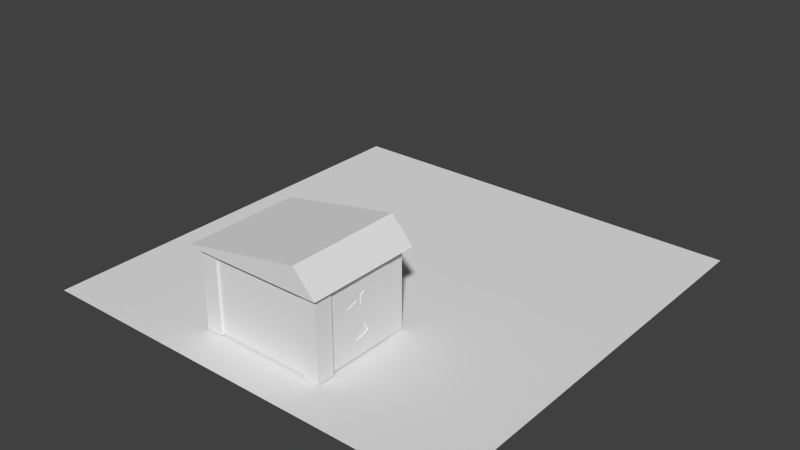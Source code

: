# Source: Architect_House.blend  (saved by Blender 2.79.0; exported with 4.5.12 LTS)
import bpy
from mathutils import Matrix  # noqa: F401  (used for matrix-valued properties, if any)

bpy.ops.wm.read_factory_settings(use_empty=True)
scene = bpy.context.scene
scene.name = 'Scene'

# ---- collections
col_collection_1 = bpy.data.collections.new('Collection 1'); scene.collection.children.link(col_collection_1)

# ---- world
world_world = bpy.data.worlds.new('World'); scene.world = world_world
world_world.color = (0.05088, 0.05088, 0.05088)
world_world.use_sun_shadow = False
world_world.sun_shadow_jitter_overblur = 0.0
world_world.cycles.sampling_method = 'NONE'
world_world.cycles.sample_map_resolution = 256

# ---- meshes
me_plane = bpy.data.meshes.new('Plane')
me_plane.from_pydata([(-2.116, -1.819, -0.009257), (2.327, -1.819, -0.009257), (-2.116, 2.624, -0.009257), (2.327, 2.624, -0.009257), (-0.5695, -0.5212, 0.001261), (-0.5695, -0.5212, 0.8184), (-0.5695, -0.3216, 0.001261), (-0.5695, -0.3216, 0.8184), (-0.4233, -0.5212, 0.001261), (-0.4233, -0.5212, 0.8184), (-0.4233, -0.3216, 0.001261), (-0.4233, -0.3216, 0.8184), (-0.5404, -1.227, 0.01044), (-0.5404, -1.227, 0.8217), (-0.5404, -0.5162, 0.01044), (-0.5404, -0.5162, 0.8217), (-0.4689, -1.227, 0.01044), (-0.4689, -1.227, 0.8217), (-0.4689, -0.5162, 0.01044), (-0.4689, -0.5162, 0.8217), (-0.5604, -1.415, 0.001261), (-0.5604, -1.415, 0.8184), (-0.5604, -1.234, 0.001261), (-0.5604, -1.234, 0.8184), (-0.3888, -1.415, 0.001261), (-0.3888, -1.415, 0.8184), (-0.3888, -1.234, 0.001261), (-0.3888, -1.234, 0.8184), (0.5836, -0.5212, 0.001261), (0.5836, -0.5212, 0.8184), (0.5836, -0.3216, 0.001261), (0.5836, -0.3216, 0.8184), (0.7299, -0.5212, 0.001261), (0.7299, -0.5212, 0.8184), (0.7299, -0.3216, 0.001261), (0.7299, -0.3216, 0.8184), (0.6692, -1.227, 0.01044), (0.6692, -1.227, 0.8217), (0.6692, -0.5162, 0.01044), (0.6692, -0.5162, 0.8217), (0.7407, -1.227, 0.01044), (0.7407, -1.227, 0.8217), (0.7407, -0.5162, 0.01044), (0.7407, -0.5162, 0.8217), (0.5927, -1.415, 0.001261), (0.5927, -1.415, 0.8184), (0.5927, -1.234, 0.001261), (0.5927, -1.234, 0.8184), (0.7643, -1.415, 0.001261), (0.7643, -1.415, 0.8184), (0.7643, -1.234, 0.001261), (0.7643, -1.234, 0.8184), (0.5835, -0.4118, 0.01044), (0.5835, -0.4118, 0.8217), (-0.4225, -0.4118, 0.01044), (-0.4225, -0.4118, 0.8217), (0.5835, -0.3403, 0.01044), (0.5835, -0.3403, 0.8217), (-0.4225, -0.3403, 0.01044), (-0.4225, -0.3403, 0.8217), (0.5942, -1.392, 0.01044), (0.5942, -1.392, 0.8217), (-0.3923, -1.392, 0.01044), (-0.3923, -1.392, 0.8217), (0.5942, -1.321, 0.01044), (0.5942, -1.321, 0.8217), (-0.3923, -1.321, 0.01044), (-0.3923, -1.321, 0.8217), (-0.633, -1.463, 0.8141), (-0.633, -1.463, 0.8386), (-0.633, -0.2715, 0.8141), (-0.633, -0.2715, 0.8386), (0.8038, -1.463, 0.8141), (0.5808, -1.463, 1.063), (0.8038, -0.2715, 0.8141), (0.5808, -0.2715, 1.063), (0.5835, -0.3403, 0.5327), (0.2725, -0.3403, 0.8217), (0.282, -0.3403, 0.5392), (0.1189, -0.3403, 0.01044), (-0.1162, -0.3403, 0.01044), (-0.09853, -0.3403, 0.3115), (0.1151, -0.3403, 0.314), (0.2725, -0.3576, 0.8217), (0.5835, -0.3576, 0.8217), (0.5835, -0.3576, 0.5327), (0.282, -0.3576, 0.5392), (0.1189, -0.346, 0.01044), (-0.1162, -0.346, 0.01044), (-0.09853, -0.346, 0.3115), (0.1151, -0.346, 0.314), (0.7422, -0.9221, 0.6513), (0.7407, -0.9113, 0.6541), (0.7407, -0.8738, 0.6194), (0.7407, -0.8181, 0.6268), (0.7407, -0.8151, 0.6195), (0.7407, -0.86, 0.5869), (0.7407, -0.8594, 0.5193), (0.7407, -0.8669, 0.5104), (0.7407, -0.9106, 0.5539), (0.7407, -1.031, 0.5193), (0.7407, -1.04, 0.5274), (0.7407, -0.9358, 0.6029), (0.7348, -0.9222, 0.6513), (0.7334, -0.9113, 0.6541), (0.7334, -0.8739, 0.6194), (0.7334, -0.8182, 0.6268), (0.7334, -0.8151, 0.6195), (0.7334, -0.86, 0.5869), (0.7334, -0.8595, 0.5193), (0.7334, -0.867, 0.5105), (0.7334, -0.9107, 0.5539), (0.7334, -1.031, 0.5193), (0.7334, -1.04, 0.5274), (0.7334, -0.9359, 0.603), (0.7407, -0.9659, 0.2592), (0.7407, -0.8194, 0.3149), (0.7407, -0.777, 0.214), (0.7407, -0.9263, 0.1682), (0.7313, -0.9659, 0.2592), (0.7313, -0.8194, 0.3149), (0.7313, -0.777, 0.214), (0.7313, -0.9263, 0.1682)], [], [(0, 1, 3, 2), (4, 5, 7, 6), (6, 7, 11, 10), (10, 11, 9, 8), (8, 9, 5, 4), (6, 10, 8, 4), (11, 7, 5, 9), (12, 13, 15, 14), (14, 15, 19, 18), (18, 19, 17, 16), (16, 17, 13, 12), (14, 18, 16, 12), (19, 15, 13, 17), (20, 21, 23, 22), (22, 23, 27, 26), (26, 27, 25, 24), (24, 25, 21, 20), (22, 26, 24, 20), (27, 23, 21, 25), (28, 29, 31, 30), (30, 31, 35, 34), (34, 35, 33, 32), (32, 33, 29, 28), (30, 34, 32, 28), (35, 31, 29, 33), (36, 37, 39, 38), (38, 39, 43, 42), (42, 117, 118, 115, 40), (40, 41, 37, 36), (38, 42, 40, 36), (43, 39, 37, 41), (44, 45, 47, 46), (46, 47, 51, 50), (50, 51, 49, 48), (48, 49, 45, 44), (46, 50, 48, 44), (51, 47, 45, 49), (52, 53, 55, 54), (54, 55, 59, 58), (58, 59, 77, 78, 76, 56, 79, 82, 81, 80), (56, 76, 57, 53, 52), (54, 58, 80, 79, 56, 52), (59, 55, 53, 57, 77), (60, 61, 63, 62), (62, 63, 67, 66), (66, 67, 65, 64), (64, 65, 61, 60), (62, 66, 64, 60), (67, 63, 61, 65), (68, 69, 71, 70), (70, 71, 75, 74), (74, 75, 73, 72), (72, 73, 69, 68), (70, 74, 72, 68), (75, 71, 69, 73), (77, 57, 84, 83), (81, 82, 90, 89), (85, 86, 83, 84), (78, 77, 83, 86), (76, 78, 86, 85), (57, 76, 85, 84), (88, 89, 90, 87), (79, 80, 88, 87), (82, 79, 87, 90), (80, 81, 89, 88), (106, 105, 104, 103, 114, 113, 112, 111, 110, 109, 108, 107), (41, 101, 102, 91, 92, 93, 94, 95, 43), (92, 91, 103, 104), (99, 98, 110, 111), (96, 95, 107, 108), (91, 102, 114, 103), (93, 92, 104, 105), (100, 99, 111, 112), (97, 96, 108, 109), (94, 93, 105, 106), (101, 100, 112, 113), (98, 97, 109, 110), (95, 94, 106, 107), (102, 101, 113, 114), (40, 115, 116, 117, 42, 43, 95, 96, 97, 98, 99, 100, 101, 41), (116, 115, 119, 120), (120, 119, 122, 121), (115, 118, 122, 119), (117, 116, 120, 121), (118, 117, 121, 122)])
_uv = me_plane.uv_layers.new(name='UVMap')
_uv.uv.foreach_set('vector', [0.005164, 0.3963, 0.02292, 0.3963, 0.02292, 0.414, 0.005164, 0.414, 0.01612, 0.4747, 0.01612, 0.442, 0.00815, 0.442, 0.00815, 0.4747, 0.03616, 0.4728, 0.03616, 0.4401, 0.03032, 0.4401, 0.03032, 0.4728, 0.4838, 0.2861, 0.4838, 0.2535, 0.4917, 0.2535, 0.4917, 0.2861, 0.4995, 0.2861, 0.4995, 0.2535, 0.5053, 0.2535, 0.5053, 0.2861, 0.4923, 0.2419, 0.4865, 0.2419, 0.4865, 0.2499, 0.4923, 0.2499, 0.4853, 0.1251, 0.4912, 0.1251, 0.4912, 0.1331, 0.4853, 0.1331, 0.2305, 0.4661, 0.2305, 0.453, 0.219, 0.453, 0.219, 0.4661, 0.2714, 0.3337, 0.2714, 0.3013, 0.2685, 0.3013, 0.2685, 0.3337, 0.4677, 0.2315, 0.4677, 0.1991, 0.4961, 0.1991, 0.4961, 0.2315, 0.2654, 0.3337, 0.2654, 0.3013, 0.2682, 0.3013, 0.2682, 0.3337, 0.298, 0.3013, 0.2952, 0.3013, 0.2952, 0.3297, 0.298, 0.3297, 0.2872, 0.3013, 0.2901, 0.3013, 0.2901, 0.3297, 0.2872, 0.3297, 0.03933, 0.4717, 0.03933, 0.439, 0.03211, 0.439, 0.03211, 0.4717, 0.4988, 0.319, 0.4988, 0.2864, 0.492, 0.2864, 0.492, 0.319, 0.3633, 0.3224, 0.3633, 0.2898, 0.3705, 0.2898, 0.3705, 0.3224, 0.00854, 0.474, 0.00854, 0.4414, 0.01539, 0.4414, 0.01539, 0.474, 0.4804, 0.3111, 0.4735, 0.3111, 0.4735, 0.3183, 0.4804, 0.3183, 0.4822, 0.2317, 0.4891, 0.2317, 0.4891, 0.2389, 0.4822, 0.2389, 0.4933, 0.1084, 0.4933, 0.07577, 0.4853, 0.07577, 0.4853, 0.1084, 0.02195, 0.474, 0.02195, 0.4414, 0.01611, 0.4414, 0.01611, 0.474, 0.005617, 0.4749, 0.005617, 0.4423, 0.01359, 0.4423, 0.01359, 0.4749, 0.5007, 0.1084, 0.5007, 0.07577, 0.5065, 0.07577, 0.5065, 0.1084, 0.4912, 0.1087, 0.4853, 0.1087, 0.4853, 0.1166, 0.4912, 0.1166, 0.4853, 0.1169, 0.4912, 0.1169, 0.4912, 0.1249, 0.4853, 0.1249, 0.363, 0.3222, 0.363, 0.2898, 0.3346, 0.2898, 0.3346, 0.3222, 0.2745, 0.3337, 0.2745, 0.3013, 0.2716, 0.3013, 0.2716, 0.3337, 0.2196, 0.4666, 0.2239, 0.4634, 0.2262, 0.4641, 0.2269, 0.4627, 0.2309, 0.4666, 0.2747, 0.3337, 0.2747, 0.3013, 0.2776, 0.3013, 0.2776, 0.3337, 0.4339, 0.3188, 0.4339, 0.3217, 0.4623, 0.3217, 0.4623, 0.3188, 0.4273, 0.251, 0.4273, 0.2482, 0.4557, 0.2482, 0.4557, 0.251, 0.378, 0.3224, 0.378, 0.2898, 0.3708, 0.2898, 0.3708, 0.3224, 0.5032, 0.2319, 0.5032, 0.1993, 0.4964, 0.1993, 0.4964, 0.2319, 0.02149, 0.4716, 0.02149, 0.439, 0.02871, 0.439, 0.02871, 0.4716, 0.01543, 0.4765, 0.01543, 0.4439, 0.02228, 0.4439, 0.02228, 0.4765, 0.482, 0.2317, 0.4751, 0.2317, 0.4751, 0.2389, 0.482, 0.2389, 0.4793, 0.2419, 0.4862, 0.2419, 0.4862, 0.2492, 0.4793, 0.2492, 0.4273, 0.2315, 0.4273, 0.1991, 0.4675, 0.1991, 0.4675, 0.2315, 0.2651, 0.3337, 0.2651, 0.3013, 0.2623, 0.3013, 0.2623, 0.3337, 0.2357, 0.4678, 0.2357, 0.4512, 0.2214, 0.4512, 0.2213, 0.4569, 0.2151, 0.4571, 0.2151, 0.4678, 0.2246, 0.4678, 0.2247, 0.4616, 0.229, 0.4616, 0.2294, 0.4678, 0.09732, 0.4478, 0.09732, 0.4589, 0.09732, 0.4651, 0.09579, 0.4651, 0.09579, 0.4478, 0.5063, 0.1664, 0.5035, 0.1664, 0.5035, 0.1786, 0.5035, 0.188, 0.5035, 0.2066, 0.5063, 0.2066, 0.5035, 0.2068, 0.5063, 0.2068, 0.5063, 0.247, 0.5035, 0.247, 0.5035, 0.2346, 0.2347, 0.451, 0.2347, 0.4677, 0.2144, 0.4677, 0.2144, 0.451, 0.2838, 0.3337, 0.2838, 0.3013, 0.281, 0.3013, 0.281, 0.3337, 0.4733, 0.2859, 0.4733, 0.2535, 0.4339, 0.2535, 0.4339, 0.2859, 0.2779, 0.3337, 0.2779, 0.3013, 0.2807, 0.3013, 0.2807, 0.3337, 0.4667, 0.2479, 0.4667, 0.2451, 0.4273, 0.2451, 0.4273, 0.2479, 0.4667, 0.2419, 0.4667, 0.2448, 0.4273, 0.2448, 0.4273, 0.2419, 0.4749, 0.2532, 0.4749, 0.2522, 0.4273, 0.2522, 0.4273, 0.2532, 0.2653, 0.5964, 0.265, 0.5964, 0.2624, 0.6103, 0.2653, 0.6128, 0.2579, 0.6096, 0.2579, 0.5996, 0.2747, 0.5996, 0.2747, 0.6096, 0.27, 0.6318, 0.2637, 0.6261, 0.2694, 0.5952, 0.27, 0.5952, 0.4273, 0.07577, 0.4273, 0.1331, 0.4749, 0.1331, 0.4749, 0.07577, 0.2759, 0.6102, 0.2625, 0.6102, 0.2625, 0.597, 0.2759, 0.597, 0.5035, 0.2346, 0.5035, 0.247, 0.5042, 0.247, 0.5042, 0.2346, 0.1058, 0.4544, 0.09097, 0.4544, 0.09097, 0.4563, 0.1058, 0.4563, 0.02799, 0.4553, 0.01595, 0.4556, 0.01557, 0.4669, 0.02799, 0.4669, 0.1009, 0.4617, 0.1009, 0.4527, 0.1015, 0.4527, 0.1015, 0.4617, 0.08461, 0.4545, 0.1068, 0.4545, 0.1068, 0.4558, 0.08461, 0.4558, 0.2841, 0.3013, 0.2841, 0.3129, 0.2848, 0.3129, 0.2848, 0.3013, 0.02256, 0.4559, 0.01054, 0.4566, 0.01044, 0.4652, 0.02256, 0.4653, 0.5035, 0.188, 0.5035, 0.1786, 0.5046, 0.1786, 0.5046, 0.188, 0.09984, 0.4507, 0.09984, 0.467, 0.1013, 0.467, 0.1013, 0.4507, 0.0939, 0.4625, 0.0939, 0.4498, 0.09505, 0.4498, 0.09505, 0.4625, 0.09294, 0.4548, 0.09381, 0.4554, 0.09416, 0.4545, 0.09488, 0.4549, 0.09479, 0.4557, 0.09671, 0.4564, 0.0963, 0.4572, 0.0944, 0.4564, 0.09404, 0.4573, 0.09325, 0.457, 0.0936, 0.4559, 0.09276, 0.4554, 0.2309, 0.4538, 0.2293, 0.458, 0.2273, 0.4572, 0.2274, 0.4565, 0.2267, 0.456, 0.2264, 0.457, 0.2255, 0.4563, 0.2253, 0.457, 0.2196, 0.4538, 0.2267, 0.456, 0.2274, 0.4565, 0.2274, 0.4565, 0.2267, 0.456, 0.2269, 0.458, 0.2266, 0.4589, 0.2266, 0.4589, 0.2269, 0.458, 0.2261, 0.4575, 0.2253, 0.457, 0.2253, 0.457, 0.2261, 0.4575, 0.2274, 0.4565, 0.2273, 0.4572, 0.2273, 0.4572, 0.2274, 0.4565, 0.2264, 0.457, 0.2267, 0.456, 0.2267, 0.456, 0.2264, 0.457, 0.2288, 0.4588, 0.2269, 0.458, 0.2269, 0.458, 0.2288, 0.4588, 0.2258, 0.4586, 0.2261, 0.4575, 0.2261, 0.4575, 0.2258, 0.4586, 0.2255, 0.4563, 0.2264, 0.457, 0.2264, 0.457, 0.2255, 0.4563, 0.2293, 0.458, 0.2288, 0.4588, 0.2288, 0.4588, 0.2293, 0.458, 0.2266, 0.4589, 0.2258, 0.4586, 0.2258, 0.4586, 0.2266, 0.4589, 0.2253, 0.457, 0.2255, 0.4563, 0.2255, 0.4563, 0.2253, 0.457, 0.2273, 0.4572, 0.2293, 0.458, 0.2293, 0.458, 0.2273, 0.4572, 0.2309, 0.4666, 0.2269, 0.4627, 0.2247, 0.4618, 0.2239, 0.4634, 0.2196, 0.4666, 0.2196, 0.4538, 0.2253, 0.457, 0.2261, 0.4575, 0.2258, 0.4586, 0.2266, 0.4589, 0.2269, 0.458, 0.2288, 0.4588, 0.2293, 0.458, 0.2309, 0.4538, 0.2247, 0.4618, 0.2269, 0.4627, 0.2269, 0.4627, 0.2247, 0.4618, 0.1556, 0.4404, 0.1579, 0.4412, 0.1572, 0.4427, 0.1548, 0.442, 0.2269, 0.4627, 0.2262, 0.4641, 0.2262, 0.4641, 0.2269, 0.4627, 0.2239, 0.4634, 0.2247, 0.4618, 0.2247, 0.4618, 0.2239, 0.4634, 0.2262, 0.4641, 0.2239, 0.4634, 0.2239, 0.4634, 0.2262, 0.4641])
me_plane.use_remesh_preserve_volume = False
me_plane.use_remesh_preserve_attributes = False
me_plane.use_mirror_vertex_groups = False
me_plane.update()

# ---- objects
ob_house = bpy.data.objects.new('House', me_plane)

# ---- transforms, parenting, visibility, modifiers, constraints
ob_house.location = (0.006883, 1.036, 0.01622)
ob_house.scale = (4.641, 4.641, 4.641)
ob_house.lineart.crease_threshold = 0.0

# ---- collection membership
col_collection_1.objects.link(ob_house)

# ---- scene / render settings (as saved in the file)
scene.frame_start = 1; scene.frame_end = 40; scene.frame_set(0)
scene.render.engine = 'BLENDER_EEVEE_NEXT'
scene.render.resolution_percentage = 50
scene.render.dither_intensity = 0.0
scene.cycles.use_denoising = False
scene.cycles.samples = 10
scene.cycles.sampling_pattern = 'TABULATED_SOBOL'
scene.cycles.light_sampling_threshold = 0.0
scene.cycles.use_adaptive_sampling = False
scene.cycles.use_light_tree = False
scene.cycles.blur_glossy = 0.0
scene.cycles.pixel_filter_type = 'GAUSSIAN'
scene.cycles.sample_clamp_indirect = 0.0
scene.view_settings.view_transform = 'Standard'
bpy.context.view_layer.update()

# ---- added for rendering (the .blend has no active camera and no usable light): camera, sun
cam_auto = bpy.data.cameras.new('AutoCamera')
cam_auto.lens = 50.0
cam_auto.sensor_width = 36.0
cam_auto.clip_end = 1000.0
ob_auto_camera = bpy.data.objects.new('AutoCamera', cam_auto)
scene.collection.objects.link(ob_auto_camera)
ob_auto_camera.location = (27.87, -29.9458, 24.3606)
ob_auto_camera.rotation_euler = (1.09748, -7.21219e-08, 0.694738)
scene.camera = ob_auto_camera
light_auto_sun = bpy.data.lights.new('AutoSun', 'SUN')
light_auto_sun.energy = 3.0
light_auto_sun.angle = 0.0523599
ob_auto_sun = bpy.data.objects.new('AutoSun', light_auto_sun)
scene.collection.objects.link(ob_auto_sun)
ob_auto_sun.rotation_euler = (0.872665, 0.174533, 0.523599)
bpy.context.view_layer.update()
